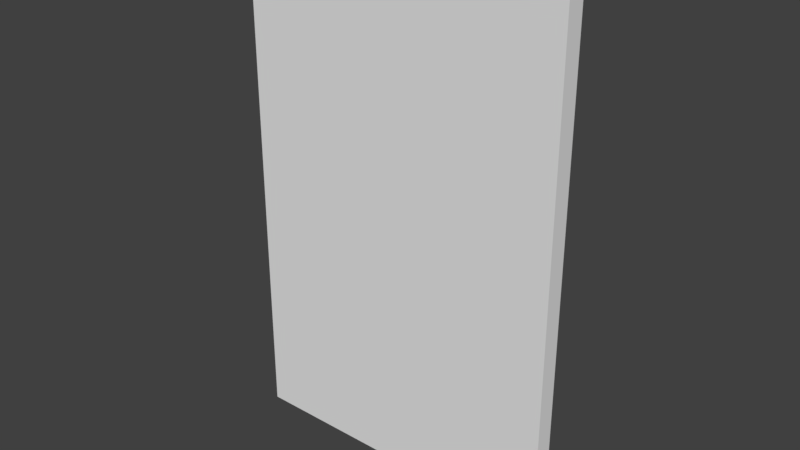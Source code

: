 # Source: WallBlank-110x70x4.blend  (saved by Blender 2.79.0; exported with 4.5.12 LTS)
import bpy
from mathutils import Matrix  # noqa: F401  (used for matrix-valued properties, if any)

bpy.ops.wm.read_factory_settings(use_empty=True)
scene = bpy.context.scene
scene.name = 'Scene'

# ---- collections
col_collection_1 = bpy.data.collections.new('Collection 1'); scene.collection.children.link(col_collection_1)

# ---- world
world_world = bpy.data.worlds.new('World'); scene.world = world_world
world_world.color = (0.05088, 0.05088, 0.05088)
world_world.use_sun_shadow = False
world_world.sun_shadow_jitter_overblur = 0.0
world_world.cycles.sampling_method = 'MANUAL'

# ---- meshes
me_cube = bpy.data.meshes.new('Cube')
me_cube.from_pydata([(0.0, 0.0, 0.0), (0.0, 0.0, 11.0), (0.0, 0.4, 0.0), (0.0, 0.4, 11.0), (7.0, 0.0, 0.0), (7.0, 0.0, 11.0), (7.0, 0.4, 0.0), (7.0, 0.4, 11.0)], [], [(0, 1, 3, 2), (2, 3, 7, 6), (6, 7, 5, 4), (4, 5, 1, 0), (2, 6, 4, 0), (7, 3, 1, 5)])
me_cube.use_remesh_preserve_volume = False
me_cube.use_remesh_preserve_attributes = False
me_cube.use_mirror_vertex_groups = False
me_cube.update()

# ---- objects
ob_wallblank_110x70x4 = bpy.data.objects.new('WallBlank-110x70x4', me_cube)

# ---- transforms, parenting, visibility, modifiers, constraints
ob_wallblank_110x70x4.location = (0.0, 0.0, 0.0)
ob_wallblank_110x70x4.lineart.crease_threshold = 0.0

# ---- collection membership
col_collection_1.objects.link(ob_wallblank_110x70x4)

# ---- scene / render settings (as saved in the file)
scene.frame_start = 1; scene.frame_end = 250; scene.frame_set(1)
scene.render.engine = 'BLENDER_EEVEE_NEXT'
scene.render.resolution_percentage = 50
scene.render.dither_intensity = 0.0
scene.cycles.use_denoising = False
scene.cycles.samples = 128
scene.cycles.sampling_pattern = 'TABULATED_SOBOL'
scene.cycles.use_adaptive_sampling = False
scene.cycles.use_light_tree = False
scene.cycles.blur_glossy = 0.0
scene.cycles.sample_clamp_indirect = 0.0
scene.view_settings.view_transform = 'Standard'
bpy.context.view_layer.update()

# ---- added for rendering (the .blend has no active camera and no usable light): camera, sun
cam_auto = bpy.data.cameras.new('AutoCamera')
cam_auto.lens = 50.0
cam_auto.sensor_width = 36.0
cam_auto.clip_end = 1000.0
ob_auto_camera = bpy.data.objects.new('AutoCamera', cam_auto)
scene.collection.objects.link(ob_auto_camera)
ob_auto_camera.location = (15.5691, -14.283, 15.1553)
ob_auto_camera.rotation_euler = (1.09748, -7.21219e-08, 0.694738)
scene.camera = ob_auto_camera
light_auto_sun = bpy.data.lights.new('AutoSun', 'SUN')
light_auto_sun.energy = 3.0
light_auto_sun.angle = 0.0523599
ob_auto_sun = bpy.data.objects.new('AutoSun', light_auto_sun)
scene.collection.objects.link(ob_auto_sun)
ob_auto_sun.rotation_euler = (0.872665, 0.174533, 0.523599)
bpy.context.view_layer.update()
